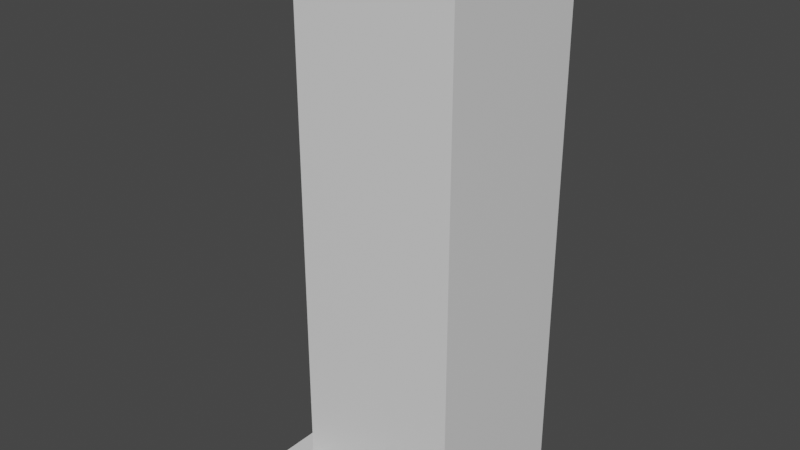 # Source: l_alleyway.blend  (saved by Blender 3.1.7; exported with 4.5.12 LTS)
import bpy
from mathutils import Matrix  # noqa: F401  (used for matrix-valued properties, if any)

bpy.ops.wm.read_factory_settings(use_empty=True)
scene = bpy.context.scene
scene.name = 'Scene'

# ---- collections
col_collection = bpy.data.collections.new('Collection'); scene.collection.children.link(col_collection)

# ---- materials (node trees are filled in below, after node groups)
mat_material = bpy.data.materials.new('Material')
mat_material.alpha_threshold = 0.0
mat_material.use_transparent_shadow = False
mat_material.line_color = (0.0, 0.0, 0.0, 1.0)

# ---- material node trees
mat_material.use_nodes = True; mat_material.node_tree.nodes.clear()
_N = mat_material.node_tree.nodes; _L = mat_material.node_tree.links
n0 = _N.new('ShaderNodeOutputMaterial'); n0.name = 'Material Output'; n0.location = (300, 300)
n1 = _N.new('ShaderNodeBsdfPrincipled'); n1.name = 'Principled BSDF'; n1.location = (10, 300)
n1.distribution = 'GGX'
n1.subsurface_method = 'RANDOM_WALK_SKIN'
n1.inputs[2].default_value = 0.4
n1.inputs[3].default_value = 1.45
n1.inputs[27].default_value = (0.0, 0.0, 0.0, 1.0)
n1.inputs[28].default_value = 1.0
_L.new(n1.outputs[0], n0.inputs[0])
n0.is_active_output = True

# ---- world
world_world = bpy.data.worlds.new('World'); scene.world = world_world
world_world.use_nodes = True; world_world.node_tree.nodes.clear()
_N = world_world.node_tree.nodes; _L = world_world.node_tree.links
n0 = _N.new('ShaderNodeOutputWorld'); n0.name = 'World Output'; n0.location = (300, 300)
n1 = _N.new('ShaderNodeBackground'); n1.name = 'Background'; n1.location = (10, 300)
n1.inputs[0].default_value = (0.05088, 0.05088, 0.05088, 1.0)
_L.new(n1.outputs[0], n0.inputs[0])
n0.is_active_output = True
world_world.color = (0.05088, 0.05088, 0.05088)
world_world.use_sun_shadow = False
world_world.sun_shadow_jitter_overblur = 0.0

# ---- meshes
me_cube = bpy.data.meshes.new('Cube')
me_cube.from_pydata([(1.0, 1.0, 2.0), (1.0, 1.0, 0.1), (1.0, -0.6, 2.0), (1.0, -0.6, 0.1), (-0.6, 1.0, 2.0), (-0.6, 1.0, 0.1), (-0.6, -0.6, 2.0), (-0.6, -0.6, 0.1), (1.0, 1.0, 0.0), (1.0, -0.6, 0.0), (-0.6, 1.0, 0.0), (-0.6, -0.6, 0.0), (-1.0, 1.0, 0.1), (-1.0, -0.6, 0.1), (-1.0, 1.0, 0.0), (-1.0, -0.6, 0.0), (1.0, 1.0, 32.0), (1.0, -0.6, 32.0), (-0.6, 1.0, 32.0), (-0.6, -0.6, 32.0), (1.0, -1.0, 0.1), (-0.6, -1.0, 0.1), (1.0, -1.0, 0.0), (-0.6, -1.0, 0.0), (-1.0, -1.0, 0.1), (-1.0, -1.0, 0.0)], [], [(6, 2, 17, 19), (3, 2, 6, 7), (7, 6, 4, 5), (7, 5, 12, 13), (1, 0, 2, 3), (5, 4, 0, 1), (10, 8, 9, 11), (1, 3, 9, 8), (5, 1, 8, 10), (15, 11, 23, 25), (13, 12, 14, 15), (5, 10, 14, 12), (10, 11, 15, 14), (9, 3, 20, 22), (16, 18, 19, 17), (4, 6, 19, 18), (2, 0, 16, 17), (0, 4, 18, 16), (20, 21, 23, 22), (23, 21, 24, 25), (7, 13, 24, 21), (11, 9, 22, 23), (13, 15, 25, 24), (3, 7, 21, 20)])
_uv = me_cube.uv_layers.new(name='UVMap')
_uv.uv.foreach_set('vector', [0.625, 1.0, 0.625, 0.75, 0.625, 0.75, 0.625, 1.0, 0.375, 0.75, 0.625, 0.75, 0.625, 1.0, 0.375, 1.0, 0.375, 0.0, 0.625, 0.0, 0.625, 0.25, 0.375, 0.25, 0.375, 0.0, 0.375, 0.25, 0.375, 0.25, 0.375, 0.0, 0.375, 0.5, 0.625, 0.5, 0.625, 0.75, 0.375, 0.75, 0.375, 0.25, 0.625, 0.25, 0.625, 0.5, 0.375, 0.5, 0.125, 0.5, 0.375, 0.5, 0.375, 0.75, 0.125, 0.75, 0.375, 0.5, 0.375, 0.75, 0.375, 0.75, 0.375, 0.5, 0.375, 0.25, 0.375, 0.5, 0.375, 0.5, 0.375, 0.25, 0.125, 0.75, 0.125, 0.75, 0.125, 0.75, 0.125, 0.75, 0.375, 0.0, 0.375, 0.25, 0.375, 0.25, 0.375, 0.0, 0.375, 0.25, 0.375, 0.25, 0.375, 0.25, 0.375, 0.25, 0.125, 0.5, 0.125, 0.75, 0.125, 0.75, 0.125, 0.5, 0.375, 0.75, 0.375, 0.75, 0.375, 0.75, 0.375, 0.75, 0.625, 0.5, 0.875, 0.5, 0.875, 0.75, 0.625, 0.75, 0.625, 0.25, 0.625, 0.0, 0.625, 0.0, 0.625, 0.25, 0.625, 0.75, 0.625, 0.5, 0.625, 0.5, 0.625, 0.75, 0.625, 0.5, 0.625, 0.25, 0.625, 0.25, 0.625, 0.5, 0.375, 0.75, 0.375, 1.0, 0.375, 1.0, 0.375, 0.75, 0.375, 1.0, 0.375, 1.0, 0.375, 1.0, 0.375, 1.0, 0.375, 0.0, 0.375, 0.0, 0.375, 0.0, 0.375, 0.0, 0.125, 0.75, 0.375, 0.75, 0.375, 0.75, 0.125, 0.75, 0.375, 0.0, 0.375, 0.0, 0.375, 0.0, 0.375, 0.0, 0.375, 0.75, 0.375, 1.0, 0.375, 1.0, 0.375, 0.75])
me_cube.materials.append(mat_material)
me_cube.use_remesh_preserve_volume = False
me_cube.use_remesh_preserve_attributes = False
me_cube.use_mirror_vertex_groups = False
me_cube.update()

# ---- objects
ob_l_alleyway = bpy.data.objects.new('l alleyway', me_cube)

# ---- transforms, parenting, visibility, modifiers, constraints
ob_l_alleyway.location = (0.0, 0.0, 0.0)
ob_l_alleyway.scale = (6.0, 6.0, 1.0)
ob_l_alleyway.lock_rotations_4d = False
ob_l_alleyway.empty_display_type = 'ARROWS'
ob_l_alleyway.lineart.crease_threshold = 0.0

# ---- collection membership
col_collection.objects.link(ob_l_alleyway)

# ---- scene / render settings (as saved in the file)
scene.frame_start = 1; scene.frame_end = 250; scene.frame_set(1)
scene.render.engine = 'BLENDER_EEVEE_NEXT'
scene.cycles.sampling_pattern = 'TABULATED_SOBOL'
scene.cycles.use_light_tree = False
scene.view_settings.view_transform = 'Filmic'
bpy.context.view_layer.update()

# ---- added for rendering (the .blend has no active camera and no usable light): camera, sun
cam_auto = bpy.data.cameras.new('AutoCamera')
cam_auto.lens = 50.0
cam_auto.sensor_width = 36.0
cam_auto.clip_end = 1000.0
ob_auto_camera = bpy.data.objects.new('AutoCamera', cam_auto)
scene.collection.objects.link(ob_auto_camera)
ob_auto_camera.location = (33.5131, -40.2157, 42.8104)
ob_auto_camera.rotation_euler = (1.09748, -7.21219e-08, 0.694738)
scene.camera = ob_auto_camera
light_auto_sun = bpy.data.lights.new('AutoSun', 'SUN')
light_auto_sun.energy = 3.0
light_auto_sun.angle = 0.0523599
ob_auto_sun = bpy.data.objects.new('AutoSun', light_auto_sun)
scene.collection.objects.link(ob_auto_sun)
ob_auto_sun.rotation_euler = (0.872665, 0.174533, 0.523599)
bpy.context.view_layer.update()
